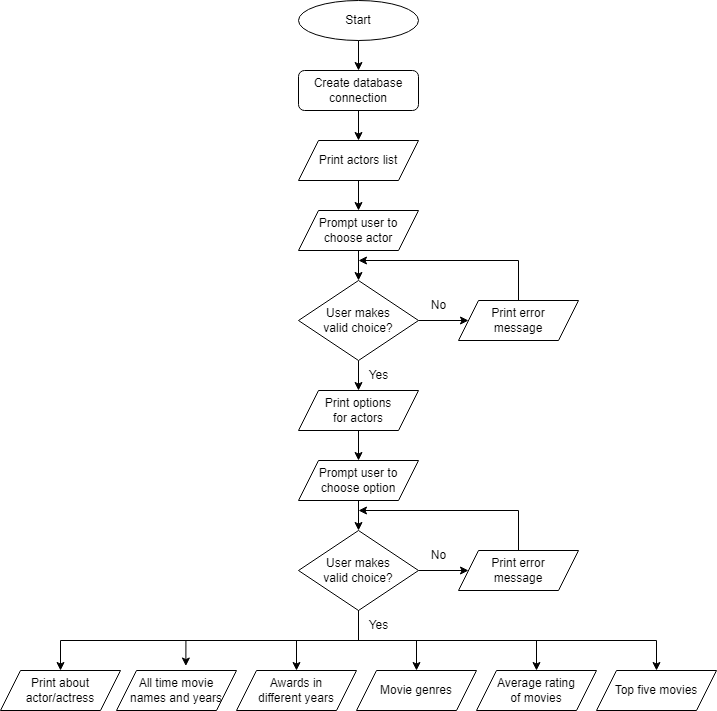

The diagram above was exported from draw.io. Its source (the exported page's mxGraphModel, read from the mxfile embedded in the PNG):
<mxGraphModel dx="1646" dy="426" grid="1" gridSize="10" guides="1" tooltips="1" connect="1" arrows="1" fold="1" page="1" pageScale="1" pageWidth="827" pageHeight="1169" background="none" math="0" shadow="0">
  <root>
    <mxCell id="WIyWlLk6GJQsqaUBKTNV-0" />
    <mxCell id="WIyWlLk6GJQsqaUBKTNV-1" parent="WIyWlLk6GJQsqaUBKTNV-0" />
    <mxCell id="Vlf8ko9O00l4YhtN0Xk0-0" value="Create database connection" style="rounded=1;whiteSpace=wrap;html=1;fontSize=12;glass=0;strokeWidth=1;shadow=0;labelBackgroundColor=none;" parent="WIyWlLk6GJQsqaUBKTNV-1" vertex="1">
      <mxGeometry x="274" y="160" width="120" height="40" as="geometry" />
    </mxCell>
    <mxCell id="Vlf8ko9O00l4YhtN0Xk0-6" value="Start" style="ellipse;whiteSpace=wrap;html=1;labelBackgroundColor=none;" parent="WIyWlLk6GJQsqaUBKTNV-1" vertex="1">
      <mxGeometry x="274" y="90" width="120" height="40" as="geometry" />
    </mxCell>
    <mxCell id="Vlf8ko9O00l4YhtN0Xk0-8" style="edgeStyle=orthogonalEdgeStyle;rounded=0;orthogonalLoop=1;jettySize=auto;html=1;entryX=0.5;entryY=0;entryDx=0;entryDy=0;labelBackgroundColor=none;fontColor=default;" parent="WIyWlLk6GJQsqaUBKTNV-1" source="Vlf8ko9O00l4YhtN0Xk0-6" target="Vlf8ko9O00l4YhtN0Xk0-0" edge="1">
      <mxGeometry relative="1" as="geometry">
        <mxPoint x="334" y="167" as="targetPoint" />
      </mxGeometry>
    </mxCell>
    <mxCell id="Vlf8ko9O00l4YhtN0Xk0-15" style="edgeStyle=orthogonalEdgeStyle;rounded=0;orthogonalLoop=1;jettySize=auto;html=1;entryX=0;entryY=0.5;entryDx=0;entryDy=0;labelBackgroundColor=none;fontColor=default;" parent="WIyWlLk6GJQsqaUBKTNV-1" source="Vlf8ko9O00l4YhtN0Xk0-10" target="Vlf8ko9O00l4YhtN0Xk0-14" edge="1">
      <mxGeometry relative="1" as="geometry" />
    </mxCell>
    <mxCell id="Vlf8ko9O00l4YhtN0Xk0-21" style="edgeStyle=orthogonalEdgeStyle;rounded=0;orthogonalLoop=1;jettySize=auto;html=1;labelBackgroundColor=none;fontColor=default;" parent="WIyWlLk6GJQsqaUBKTNV-1" source="Vlf8ko9O00l4YhtN0Xk0-10" target="Vlf8ko9O00l4YhtN0Xk0-20" edge="1">
      <mxGeometry relative="1" as="geometry" />
    </mxCell>
    <mxCell id="Vlf8ko9O00l4YhtN0Xk0-10" value="User makes &lt;br&gt;valid choice?" style="rhombus;whiteSpace=wrap;html=1;labelBackgroundColor=none;" parent="WIyWlLk6GJQsqaUBKTNV-1" vertex="1">
      <mxGeometry x="274" y="370" width="120" height="80" as="geometry" />
    </mxCell>
    <mxCell id="Vlf8ko9O00l4YhtN0Xk0-34" style="edgeStyle=orthogonalEdgeStyle;rounded=0;orthogonalLoop=1;jettySize=auto;html=1;labelBackgroundColor=none;fontColor=default;" parent="WIyWlLk6GJQsqaUBKTNV-1" source="Vlf8ko9O00l4YhtN0Xk0-14" edge="1">
      <mxGeometry relative="1" as="geometry">
        <mxPoint x="334" y="350" as="targetPoint" />
        <Array as="points">
          <mxPoint x="494" y="350" />
        </Array>
      </mxGeometry>
    </mxCell>
    <mxCell id="Vlf8ko9O00l4YhtN0Xk0-14" value="Print error &lt;br&gt;message" style="shape=parallelogram;perimeter=parallelogramPerimeter;whiteSpace=wrap;html=1;fixedSize=1;labelBackgroundColor=none;" parent="WIyWlLk6GJQsqaUBKTNV-1" vertex="1">
      <mxGeometry x="434" y="390" width="120" height="40" as="geometry" />
    </mxCell>
    <mxCell id="Vlf8ko9O00l4YhtN0Xk0-36" style="edgeStyle=orthogonalEdgeStyle;rounded=0;orthogonalLoop=1;jettySize=auto;html=1;entryX=0.5;entryY=0;entryDx=0;entryDy=0;labelBackgroundColor=none;fontColor=default;" parent="WIyWlLk6GJQsqaUBKTNV-1" source="Vlf8ko9O00l4YhtN0Xk0-20" target="Vlf8ko9O00l4YhtN0Xk0-35" edge="1">
      <mxGeometry relative="1" as="geometry" />
    </mxCell>
    <mxCell id="Vlf8ko9O00l4YhtN0Xk0-20" value="Print options &lt;br&gt;for actors" style="shape=parallelogram;perimeter=parallelogramPerimeter;whiteSpace=wrap;html=1;fixedSize=1;labelBackgroundColor=none;" parent="WIyWlLk6GJQsqaUBKTNV-1" vertex="1">
      <mxGeometry x="274" y="480" width="120" height="40" as="geometry" />
    </mxCell>
    <mxCell id="Vlf8ko9O00l4YhtN0Xk0-25" style="edgeStyle=orthogonalEdgeStyle;rounded=0;orthogonalLoop=1;jettySize=auto;html=1;entryX=0;entryY=0.5;entryDx=0;entryDy=0;labelBackgroundColor=none;fontColor=default;" parent="WIyWlLk6GJQsqaUBKTNV-1" source="Vlf8ko9O00l4YhtN0Xk0-22" target="Vlf8ko9O00l4YhtN0Xk0-24" edge="1">
      <mxGeometry relative="1" as="geometry" />
    </mxCell>
    <mxCell id="5LiJkdyOfh59Q4Ulwh2A-7" style="edgeStyle=orthogonalEdgeStyle;rounded=0;orthogonalLoop=1;jettySize=auto;html=1;exitX=0.5;exitY=1;exitDx=0;exitDy=0;entryX=0.5;entryY=0;entryDx=0;entryDy=0;" edge="1" parent="WIyWlLk6GJQsqaUBKTNV-1" source="Vlf8ko9O00l4YhtN0Xk0-22" target="5LiJkdyOfh59Q4Ulwh2A-1">
      <mxGeometry relative="1" as="geometry" />
    </mxCell>
    <mxCell id="5LiJkdyOfh59Q4Ulwh2A-8" style="edgeStyle=orthogonalEdgeStyle;rounded=0;orthogonalLoop=1;jettySize=auto;html=1;exitX=0.5;exitY=1;exitDx=0;exitDy=0;entryX=0.5;entryY=0;entryDx=0;entryDy=0;" edge="1" parent="WIyWlLk6GJQsqaUBKTNV-1" source="Vlf8ko9O00l4YhtN0Xk0-22" target="5LiJkdyOfh59Q4Ulwh2A-2">
      <mxGeometry relative="1" as="geometry" />
    </mxCell>
    <mxCell id="5LiJkdyOfh59Q4Ulwh2A-9" style="edgeStyle=orthogonalEdgeStyle;rounded=0;orthogonalLoop=1;jettySize=auto;html=1;exitX=0.5;exitY=1;exitDx=0;exitDy=0;" edge="1" parent="WIyWlLk6GJQsqaUBKTNV-1" source="Vlf8ko9O00l4YhtN0Xk0-22" target="5LiJkdyOfh59Q4Ulwh2A-3">
      <mxGeometry relative="1" as="geometry" />
    </mxCell>
    <mxCell id="5LiJkdyOfh59Q4Ulwh2A-10" style="edgeStyle=orthogonalEdgeStyle;rounded=0;orthogonalLoop=1;jettySize=auto;html=1;exitX=0.5;exitY=1;exitDx=0;exitDy=0;entryX=0.5;entryY=0;entryDx=0;entryDy=0;" edge="1" parent="WIyWlLk6GJQsqaUBKTNV-1" source="Vlf8ko9O00l4YhtN0Xk0-22" target="5LiJkdyOfh59Q4Ulwh2A-4">
      <mxGeometry relative="1" as="geometry" />
    </mxCell>
    <mxCell id="5LiJkdyOfh59Q4Ulwh2A-11" style="edgeStyle=orthogonalEdgeStyle;rounded=0;orthogonalLoop=1;jettySize=auto;html=1;exitX=0.5;exitY=1;exitDx=0;exitDy=0;entryX=0.5;entryY=0;entryDx=0;entryDy=0;" edge="1" parent="WIyWlLk6GJQsqaUBKTNV-1" source="Vlf8ko9O00l4YhtN0Xk0-22" target="Vlf8ko9O00l4YhtN0Xk0-27">
      <mxGeometry relative="1" as="geometry" />
    </mxCell>
    <mxCell id="Vlf8ko9O00l4YhtN0Xk0-22" value="User makes &lt;br&gt;valid choice?" style="rhombus;whiteSpace=wrap;html=1;labelBackgroundColor=none;" parent="WIyWlLk6GJQsqaUBKTNV-1" vertex="1">
      <mxGeometry x="274" y="620" width="120" height="80" as="geometry" />
    </mxCell>
    <mxCell id="Vlf8ko9O00l4YhtN0Xk0-38" style="edgeStyle=orthogonalEdgeStyle;rounded=0;orthogonalLoop=1;jettySize=auto;html=1;labelBackgroundColor=none;fontColor=default;" parent="WIyWlLk6GJQsqaUBKTNV-1" source="Vlf8ko9O00l4YhtN0Xk0-24" edge="1">
      <mxGeometry relative="1" as="geometry">
        <mxPoint x="334" y="600" as="targetPoint" />
        <Array as="points">
          <mxPoint x="494" y="600" />
        </Array>
      </mxGeometry>
    </mxCell>
    <mxCell id="Vlf8ko9O00l4YhtN0Xk0-24" value="Print error &lt;br&gt;message" style="shape=parallelogram;perimeter=parallelogramPerimeter;whiteSpace=wrap;html=1;fixedSize=1;labelBackgroundColor=none;" parent="WIyWlLk6GJQsqaUBKTNV-1" vertex="1">
      <mxGeometry x="434" y="640" width="120" height="40" as="geometry" />
    </mxCell>
    <mxCell id="Vlf8ko9O00l4YhtN0Xk0-27" value="Print about&lt;br&gt;actor/actress" style="shape=parallelogram;perimeter=parallelogramPerimeter;whiteSpace=wrap;html=1;fixedSize=1;labelBackgroundColor=none;" parent="WIyWlLk6GJQsqaUBKTNV-1" vertex="1">
      <mxGeometry x="-24" y="760" width="120" height="40" as="geometry" />
    </mxCell>
    <mxCell id="Vlf8ko9O00l4YhtN0Xk0-32" style="edgeStyle=orthogonalEdgeStyle;rounded=0;orthogonalLoop=1;jettySize=auto;html=1;entryX=0.5;entryY=0;entryDx=0;entryDy=0;labelBackgroundColor=none;fontColor=default;" parent="WIyWlLk6GJQsqaUBKTNV-1" source="Vlf8ko9O00l4YhtN0Xk0-29" target="Vlf8ko9O00l4YhtN0Xk0-10" edge="1">
      <mxGeometry relative="1" as="geometry" />
    </mxCell>
    <mxCell id="Vlf8ko9O00l4YhtN0Xk0-29" value="Prompt user to&lt;br&gt;choose actor" style="shape=parallelogram;perimeter=parallelogramPerimeter;whiteSpace=wrap;html=1;fixedSize=1;labelBackgroundColor=none;" parent="WIyWlLk6GJQsqaUBKTNV-1" vertex="1">
      <mxGeometry x="274" y="300" width="120" height="40" as="geometry" />
    </mxCell>
    <mxCell id="Vlf8ko9O00l4YhtN0Xk0-30" value="" style="edgeStyle=orthogonalEdgeStyle;rounded=0;orthogonalLoop=1;jettySize=auto;html=1;labelBackgroundColor=none;fontColor=default;" parent="WIyWlLk6GJQsqaUBKTNV-1" source="Vlf8ko9O00l4YhtN0Xk0-0" target="Vlf8ko9O00l4YhtN0Xk0-13" edge="1">
      <mxGeometry relative="1" as="geometry">
        <mxPoint x="334" y="200" as="sourcePoint" />
        <mxPoint x="334" y="250" as="targetPoint" />
      </mxGeometry>
    </mxCell>
    <mxCell id="Vlf8ko9O00l4YhtN0Xk0-31" style="edgeStyle=orthogonalEdgeStyle;rounded=0;orthogonalLoop=1;jettySize=auto;html=1;entryX=0.5;entryY=0;entryDx=0;entryDy=0;labelBackgroundColor=none;fontColor=default;" parent="WIyWlLk6GJQsqaUBKTNV-1" source="Vlf8ko9O00l4YhtN0Xk0-13" target="Vlf8ko9O00l4YhtN0Xk0-29" edge="1">
      <mxGeometry relative="1" as="geometry" />
    </mxCell>
    <mxCell id="Vlf8ko9O00l4YhtN0Xk0-13" value="Print actors list" style="shape=parallelogram;perimeter=parallelogramPerimeter;whiteSpace=wrap;html=1;fixedSize=1;labelBackgroundColor=none;" parent="WIyWlLk6GJQsqaUBKTNV-1" vertex="1">
      <mxGeometry x="274" y="230" width="120" height="40" as="geometry" />
    </mxCell>
    <mxCell id="Vlf8ko9O00l4YhtN0Xk0-37" style="edgeStyle=orthogonalEdgeStyle;rounded=0;orthogonalLoop=1;jettySize=auto;html=1;entryX=0.5;entryY=0;entryDx=0;entryDy=0;labelBackgroundColor=none;fontColor=default;" parent="WIyWlLk6GJQsqaUBKTNV-1" source="Vlf8ko9O00l4YhtN0Xk0-35" target="Vlf8ko9O00l4YhtN0Xk0-22" edge="1">
      <mxGeometry relative="1" as="geometry" />
    </mxCell>
    <mxCell id="Vlf8ko9O00l4YhtN0Xk0-35" value="Prompt user to&lt;br&gt;choose option" style="shape=parallelogram;perimeter=parallelogramPerimeter;whiteSpace=wrap;html=1;fixedSize=1;labelBackgroundColor=none;" parent="WIyWlLk6GJQsqaUBKTNV-1" vertex="1">
      <mxGeometry x="274" y="550" width="120" height="40" as="geometry" />
    </mxCell>
    <mxCell id="9LNviDaosqb_bl2_8v5a-0" value="Yes" style="text;html=1;align=center;verticalAlign=middle;resizable=0;points=[];autosize=1;strokeColor=none;fillColor=none;" parent="WIyWlLk6GJQsqaUBKTNV-1" vertex="1">
      <mxGeometry x="334" y="700" width="40" height="30" as="geometry" />
    </mxCell>
    <mxCell id="9LNviDaosqb_bl2_8v5a-1" value="No" style="text;html=1;align=center;verticalAlign=middle;resizable=0;points=[];autosize=1;strokeColor=none;fillColor=none;" parent="WIyWlLk6GJQsqaUBKTNV-1" vertex="1">
      <mxGeometry x="394" y="630" width="40" height="30" as="geometry" />
    </mxCell>
    <mxCell id="9LNviDaosqb_bl2_8v5a-2" value="Yes" style="text;html=1;align=center;verticalAlign=middle;resizable=0;points=[];autosize=1;strokeColor=none;fillColor=none;" parent="WIyWlLk6GJQsqaUBKTNV-1" vertex="1">
      <mxGeometry x="334" y="450" width="40" height="30" as="geometry" />
    </mxCell>
    <mxCell id="9LNviDaosqb_bl2_8v5a-3" value="No" style="text;html=1;align=center;verticalAlign=middle;resizable=0;points=[];autosize=1;strokeColor=none;fillColor=none;" parent="WIyWlLk6GJQsqaUBKTNV-1" vertex="1">
      <mxGeometry x="394" y="380" width="40" height="30" as="geometry" />
    </mxCell>
    <mxCell id="5LiJkdyOfh59Q4Ulwh2A-0" value="All time movie&lt;br&gt;names and years" style="shape=parallelogram;perimeter=parallelogramPerimeter;whiteSpace=wrap;html=1;fixedSize=1;labelBackgroundColor=none;" vertex="1" parent="WIyWlLk6GJQsqaUBKTNV-1">
      <mxGeometry x="92" y="760" width="120" height="40" as="geometry" />
    </mxCell>
    <mxCell id="5LiJkdyOfh59Q4Ulwh2A-1" value="Awards in&lt;br&gt;different years" style="shape=parallelogram;perimeter=parallelogramPerimeter;whiteSpace=wrap;html=1;fixedSize=1;labelBackgroundColor=none;" vertex="1" parent="WIyWlLk6GJQsqaUBKTNV-1">
      <mxGeometry x="212" y="760" width="120" height="40" as="geometry" />
    </mxCell>
    <mxCell id="5LiJkdyOfh59Q4Ulwh2A-2" value="Movie genres" style="shape=parallelogram;perimeter=parallelogramPerimeter;whiteSpace=wrap;html=1;fixedSize=1;labelBackgroundColor=none;" vertex="1" parent="WIyWlLk6GJQsqaUBKTNV-1">
      <mxGeometry x="332" y="760" width="120" height="40" as="geometry" />
    </mxCell>
    <mxCell id="5LiJkdyOfh59Q4Ulwh2A-3" value="Average rating &lt;br&gt;of movies" style="shape=parallelogram;perimeter=parallelogramPerimeter;whiteSpace=wrap;html=1;fixedSize=1;labelBackgroundColor=none;" vertex="1" parent="WIyWlLk6GJQsqaUBKTNV-1">
      <mxGeometry x="452" y="760" width="120" height="40" as="geometry" />
    </mxCell>
    <mxCell id="5LiJkdyOfh59Q4Ulwh2A-4" value="Top five movies" style="shape=parallelogram;perimeter=parallelogramPerimeter;whiteSpace=wrap;html=1;fixedSize=1;labelBackgroundColor=none;" vertex="1" parent="WIyWlLk6GJQsqaUBKTNV-1">
      <mxGeometry x="572" y="760" width="120" height="40" as="geometry" />
    </mxCell>
    <mxCell id="5LiJkdyOfh59Q4Ulwh2A-5" style="edgeStyle=orthogonalEdgeStyle;rounded=0;orthogonalLoop=1;jettySize=auto;html=1;exitX=0.5;exitY=1;exitDx=0;exitDy=0;entryX=0.578;entryY=-0.112;entryDx=0;entryDy=0;entryPerimeter=0;" edge="1" parent="WIyWlLk6GJQsqaUBKTNV-1" source="Vlf8ko9O00l4YhtN0Xk0-22" target="5LiJkdyOfh59Q4Ulwh2A-0">
      <mxGeometry relative="1" as="geometry">
        <Array as="points">
          <mxPoint x="334" y="730" />
          <mxPoint x="161" y="730" />
        </Array>
      </mxGeometry>
    </mxCell>
  </root>
</mxGraphModel>